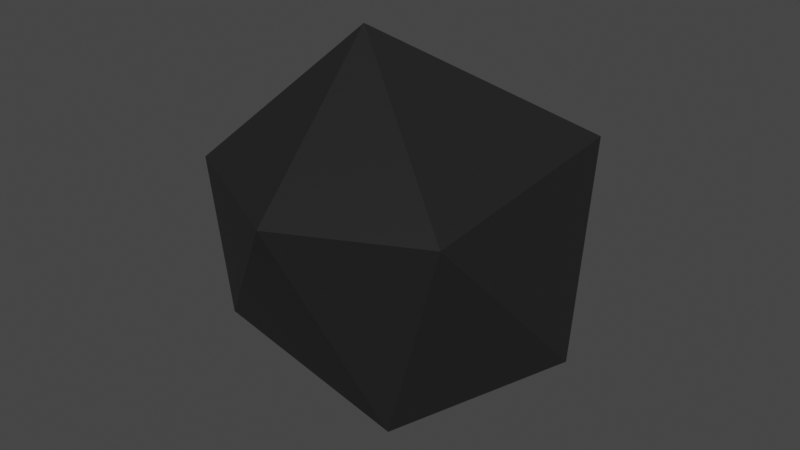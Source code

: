 # Source: Small_Asteroid.blend  (saved by Blender 2.90.8; exported with 4.5.12 LTS)
import bpy
from mathutils import Matrix  # noqa: F401  (used for matrix-valued properties, if any)

bpy.ops.wm.read_factory_settings(use_empty=True)
scene = bpy.context.scene
scene.name = 'Scene'

# ---- collections
col_collection = bpy.data.collections.new('Collection'); scene.collection.children.link(col_collection)

# ---- images (referenced by path relative to the original .blend; pixels are not part of the script)
import os
ASSET_DIR = os.environ.get("B2B_ASSET_DIR", "")  # directory of the original .blend (textures are referenced by path, not embedded)
HERE = os.path.dirname(os.path.abspath(__file__))  # packed textures are extracted next to this script under _unpacked/

def load_image(name, relpath, width, height, colorspace="sRGB"):
    """Load a texture the original file referenced (path relative to the .blend, or extracted next to this script)."""
    p = next((c for c in (os.path.join(HERE, relpath), os.path.join(ASSET_DIR, relpath)) if relpath and os.path.exists(c)), "")
    if p:
        img = bpy.data.images.load(p, check_existing=True)
        img.name = name
    else:  # same state as the original file: an image datablock whose file is absent (Cycles renders it pink)
        img = bpy.data.images.new(name, width, height)
        img.source = "FILE"
        img.filepath = "//" + (relpath or name)
    img.colorspace_settings.name = colorspace
    return img
img_imphenziapalette_2_png = load_image('ImphenziaPalette 2.png', '_unpacked/ImphenziaPalette_2.06f22f05.png', 512, 512, 'sRGB')

# ---- materials (node trees are filled in below, after node groups)
mat_material = bpy.data.materials.new('Material')
mat_material.alpha_threshold = 0.0
mat_material.use_transparent_shadow = False
mat_material.line_color = (0.0, 0.0, 0.0, 1.0)

# ---- material node trees
mat_material.use_nodes = True; mat_material.node_tree.nodes.clear()
_N = mat_material.node_tree.nodes; _L = mat_material.node_tree.links
n0 = _N.new('ShaderNodeOutputMaterial'); n0.name = 'Material Output'; n0.location = (300, 300)
n1 = _N.new('ShaderNodeBsdfPrincipled'); n1.name = 'Principled BSDF'; n1.location = (10, 300)
n1.distribution = 'GGX'
n1.subsurface_method = 'BURLEY'
n1.inputs[2].default_value = 0.4
n1.inputs[3].default_value = 1.45
n1.inputs[27].default_value = (0.0, 0.0, 0.0, 1.0)
n1.inputs[28].default_value = 1.0
n2 = _N.new('ShaderNodeTexImage'); n2.name = 'Image Texture'; n2.location = (-281, 300)
n2.image = img_imphenziapalette_2_png
_L.new(n1.outputs[0], n0.inputs[0])
_L.new(n2.outputs[0], n1.inputs[0])
n0.is_active_output = True

# ---- world
world_world = bpy.data.worlds.new('World'); scene.world = world_world
world_world.use_nodes = True; world_world.node_tree.nodes.clear()
_N = world_world.node_tree.nodes; _L = world_world.node_tree.links
n0 = _N.new('ShaderNodeOutputWorld'); n0.name = 'World Output'; n0.location = (300, 300)
n1 = _N.new('ShaderNodeBackground'); n1.name = 'Background'; n1.location = (10, 300)
n1.inputs[0].default_value = (0.05088, 0.05088, 0.05088, 1.0)
_L.new(n1.outputs[0], n0.inputs[0])
n0.is_active_output = True
world_world.color = (0.05088, 0.05088, 0.05088)
world_world.use_sun_shadow = False
world_world.sun_shadow_jitter_overblur = 0.0

# ---- meshes
me_cube = bpy.data.meshes.new('Cube')
me_cube.from_pydata([(-0.3166, -0.2299, -0.1987), (-0.2786, 0.2366, -0.218), (-0.2728, 0.2741, 0.1788), (0.2511, -0.2598, 0.1542), (0.1382, 0.2641, -0.2713), (0.2765, 0.2032, 0.2201), (-0.3043, -0.2828, 0.179), (-0.1407, -0.002544, 0.4096), (-0.007379, 0.3885, 0.1271), (0.3568, 2.066e-08, -0.1546), (0.1382, -0.2641, -0.2713), (-0.02946, -0.4115, 0.1605), (-0.4432, -0.004714, -0.004315), (0.0, -2.456e-09, -0.3904)], [], [(2, 7, 8), (7, 6, 11), (8, 4, 1, 2), (6, 7, 12), (12, 7, 2), (12, 2, 1), (0, 10, 11, 6), (8, 5, 4), (4, 5, 9), (12, 1, 0, 6), (9, 5, 3), (9, 3, 10), (10, 3, 11), (0, 1, 13, 10), (1, 4, 13), (4, 9, 13), (13, 9, 10), (3, 5, 7, 11), (5, 8, 7)])
_uv = me_cube.uv_layers.new(name='UVMap')
_uv.uv.foreach_set('vector', [0.4828, 0.468, 0.4828, 0.468, 0.4828, 0.468, 0.4828, 0.468, 0.4828, 0.468, 0.4828, 0.468, 0.4828, 0.468, 0.4828, 0.468, 0.4828, 0.468, 0.4828, 0.468, 0.4828, 0.468, 0.4828, 0.468, 0.4828, 0.468, 0.4828, 0.468, 0.4828, 0.468, 0.4828, 0.468, 0.4828, 0.468, 0.4828, 0.468, 0.4828, 0.468, 0.4828, 0.468, 0.4828, 0.468, 0.4828, 0.468, 0.4828, 0.468, 0.4828, 0.468, 0.4828, 0.468, 0.4828, 0.468, 0.4828, 0.468, 0.4828, 0.468, 0.4828, 0.468, 0.4828, 0.468, 0.4828, 0.468, 0.4828, 0.468, 0.4828, 0.468, 0.4828, 0.468, 0.4828, 0.468, 0.4828, 0.468, 0.4828, 0.468, 0.4828, 0.468, 0.4828, 0.468, 0.4828, 0.468, 0.4828, 0.468, 0.4828, 0.468, 0.4828, 0.468, 0.4828, 0.468, 0.4828, 0.468, 0.4828, 0.468, 0.4828, 0.468, 0.4828, 0.468, 0.4828, 0.468, 0.4828, 0.468, 0.4828, 0.468, 0.4828, 0.468, 0.4828, 0.468, 0.4828, 0.468, 0.4828, 0.468, 0.4828, 0.468, 0.4828, 0.468, 0.4828, 0.468, 0.4828, 0.468, 0.4828, 0.468, 0.4828, 0.468, 0.4828, 0.468])
me_cube.materials.append(mat_material)
me_cube.use_remesh_fix_poles = True
me_cube.use_remesh_preserve_attributes = False
me_cube.use_mirror_vertex_groups = False
me_cube.update()

# ---- objects
ob_small_asteroid = bpy.data.objects.new('Small Asteroid', me_cube)

# ---- transforms, parenting, visibility, modifiers, constraints
ob_small_asteroid.location = (0.0, 0.0, 0.0)
ob_small_asteroid.lineart.crease_threshold = 0.0

# ---- collection membership
col_collection.objects.link(ob_small_asteroid)

# ---- scene / render settings (as saved in the file)
scene.frame_start = 1; scene.frame_end = 250; scene.frame_set(1)
scene.render.engine = 'BLENDER_EEVEE_NEXT'
scene.cycles.use_denoising = False
scene.cycles.samples = 128
scene.cycles.sampling_pattern = 'TABULATED_SOBOL'
scene.cycles.use_adaptive_sampling = False
scene.cycles.use_light_tree = False
scene.view_settings.view_transform = 'Filmic'
bpy.context.view_layer.update()

# ---- added for rendering (the .blend has no active camera and no usable light): camera, sun
cam_auto = bpy.data.cameras.new('AutoCamera')
cam_auto.lens = 50.0
cam_auto.sensor_width = 36.0
cam_auto.clip_end = 1000.0
ob_auto_camera = bpy.data.objects.new('AutoCamera', cam_auto)
scene.collection.objects.link(ob_auto_camera)
ob_auto_camera.location = (1.23888, -1.54991, 1.03524)
ob_auto_camera.rotation_euler = (1.09748, -7.21219e-08, 0.694738)
scene.camera = ob_auto_camera
light_auto_sun = bpy.data.lights.new('AutoSun', 'SUN')
light_auto_sun.energy = 3.0
light_auto_sun.angle = 0.0523599
ob_auto_sun = bpy.data.objects.new('AutoSun', light_auto_sun)
scene.collection.objects.link(ob_auto_sun)
ob_auto_sun.rotation_euler = (0.872665, 0.174533, 0.523599)
bpy.context.view_layer.update()
